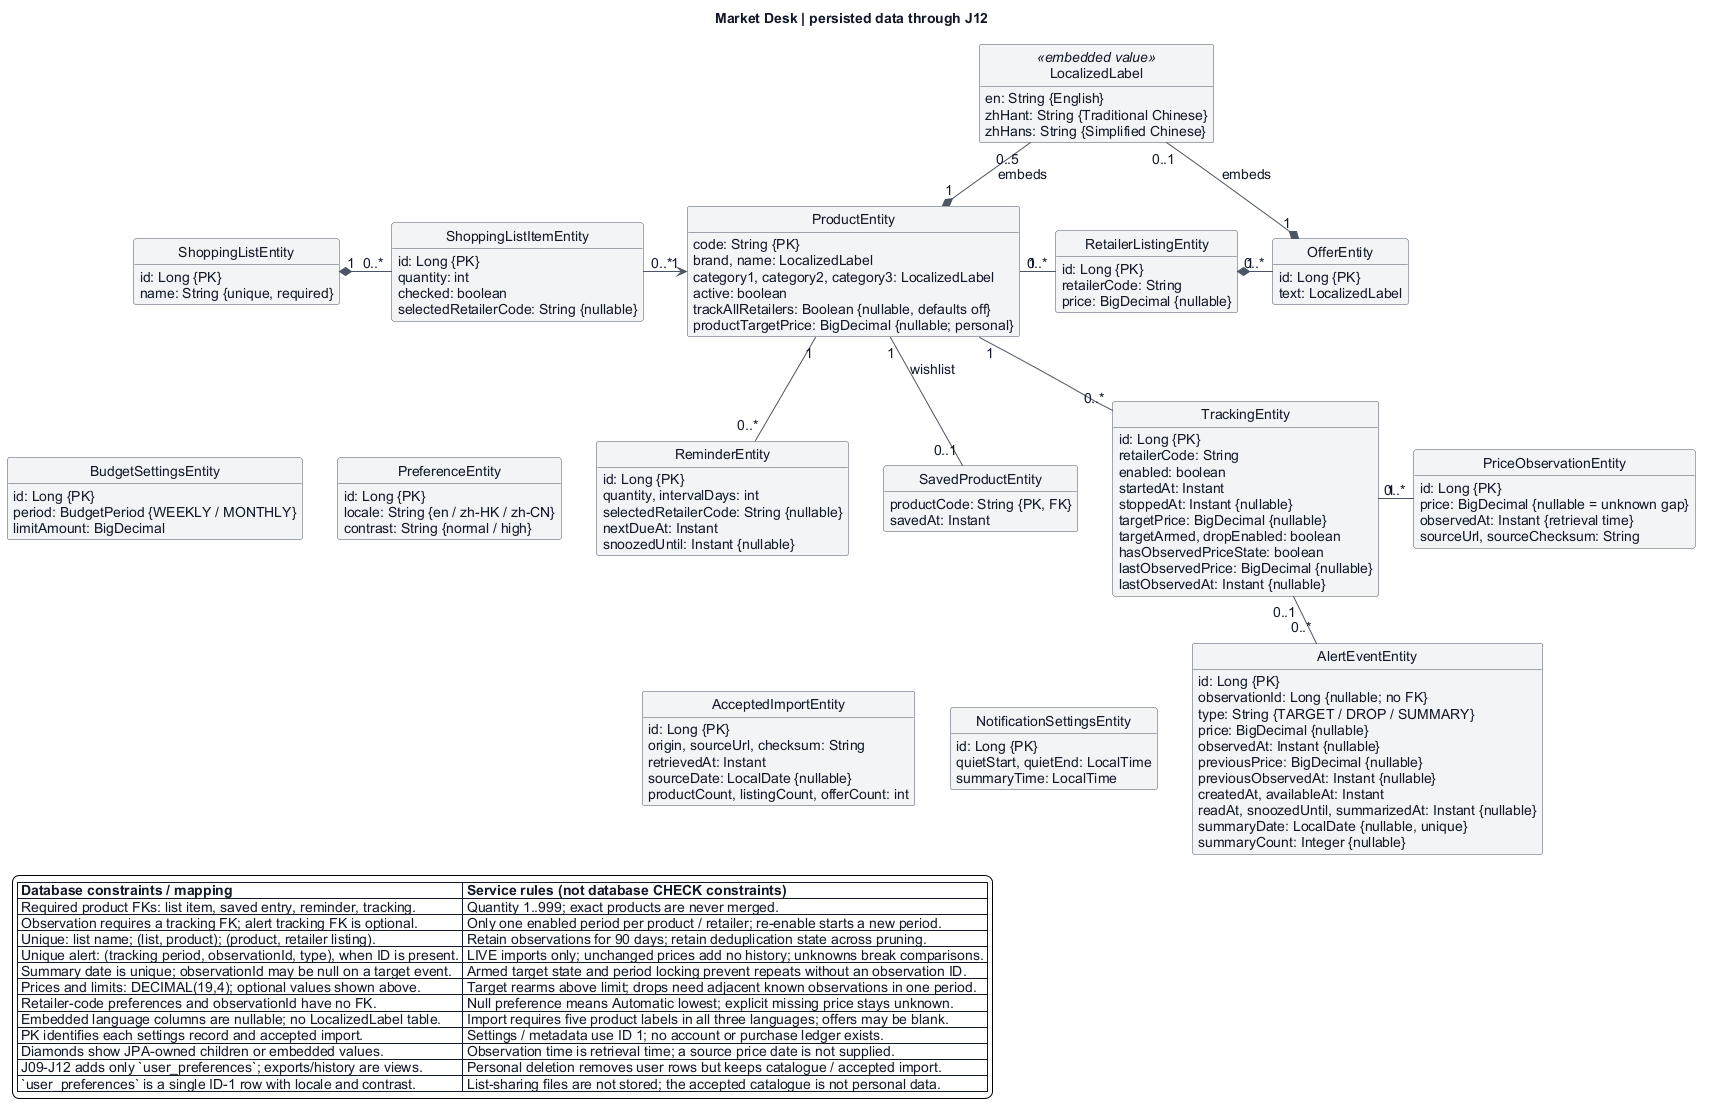

The diagram above was rendered by PlantUML. Its source (embedded in the PNG):
@startuml
top to bottom direction
skinparam backgroundColor #ffffff
skinparam defaultFontName Arial
skinparam defaultFontSize 14
skinparam defaultFontColor #111827
skinparam shadowing false
skinparam classAttributeIconSize 0
skinparam classBackgroundColor #f3f4f6
skinparam classBorderColor #4b5563
skinparam arrowColor #4b5563
skinparam noteBackgroundColor #e5e7eb
skinparam noteBorderColor #4b5563
skinparam packageStyle rectangle
skinparam packageBackgroundColor #ffffff
skinparam packageBorderColor #e5e7eb
skinparam nodesep 35
skinparam ranksep 45
hide circle
hide empty methods

title Market Desk | persisted data through J12

class ShoppingListEntity {
  id: Long {PK}
  name: String {unique, required}
}
class ShoppingListItemEntity {
  id: Long {PK}
  quantity: int
  checked: boolean
  selectedRetailerCode: String {nullable}
}
class ProductEntity {
  code: String {PK}
  brand, name: LocalizedLabel
  category1, category2, category3: LocalizedLabel
  active: boolean
  trackAllRetailers: Boolean {nullable, defaults off}
  productTargetPrice: BigDecimal {nullable; personal}
}
class RetailerListingEntity {
  id: Long {PK}
  retailerCode: String
  price: BigDecimal {nullable}
}
class OfferEntity {
  id: Long {PK}
  text: LocalizedLabel
}
class SavedProductEntity {
  productCode: String {PK, FK}
  savedAt: Instant
}
class ReminderEntity {
  id: Long {PK}
  quantity, intervalDays: int
  selectedRetailerCode: String {nullable}
  nextDueAt: Instant
  snoozedUntil: Instant {nullable}
}
class TrackingEntity {
  id: Long {PK}
  retailerCode: String
  enabled: boolean
  startedAt: Instant
  stoppedAt: Instant {nullable}
  targetPrice: BigDecimal {nullable}
  targetArmed, dropEnabled: boolean
  hasObservedPriceState: boolean
  lastObservedPrice: BigDecimal {nullable}
  lastObservedAt: Instant {nullable}
}
class PriceObservationEntity {
  id: Long {PK}
  price: BigDecimal {nullable = unknown gap}
  observedAt: Instant {retrieval time}
  sourceUrl, sourceChecksum: String
}
class AlertEventEntity {
  id: Long {PK}
  observationId: Long {nullable; no FK}
  type: String {TARGET / DROP / SUMMARY}
  price: BigDecimal {nullable}
  observedAt: Instant {nullable}
  previousPrice: BigDecimal {nullable}
  previousObservedAt: Instant {nullable}
  createdAt, availableAt: Instant
  readAt, snoozedUntil, summarizedAt: Instant {nullable}
  summaryDate: LocalDate {nullable, unique}
  summaryCount: Integer {nullable}
}
class AcceptedImportEntity {
  id: Long {PK}
  origin, sourceUrl, checksum: String
  retrievedAt: Instant
  sourceDate: LocalDate {nullable}
  productCount, listingCount, offerCount: int
}
class NotificationSettingsEntity {
  id: Long {PK}
  quietStart, quietEnd: LocalTime
  summaryTime: LocalTime
}
class BudgetSettingsEntity {
  id: Long {PK}
  period: BudgetPeriod {WEEKLY / MONTHLY}
  limitAmount: BigDecimal
}
class PreferenceEntity {
  id: Long {PK}
  locale: String {en / zh-HK / zh-CN}
  contrast: String {normal / high}
}
class LocalizedLabel <<embedded value>> {
  en: String {English}
  zhHant: String {Traditional Chinese}
  zhHans: String {Simplified Chinese}
}

ShoppingListEntity "1" *-right- "0..*" ShoppingListItemEntity
ShoppingListItemEntity "0..*" -right-> "1" ProductEntity
ProductEntity "1" -right- "0..*" RetailerListingEntity
RetailerListingEntity "1" *-right- "0..*" OfferEntity
ProductEntity "1" -down- "0..1" SavedProductEntity : wishlist
ProductEntity "1" -down- "0..*" ReminderEntity
ProductEntity "1" -down- "0..*" TrackingEntity
TrackingEntity "1" -right- "0..*" PriceObservationEntity
TrackingEntity "0..1" -right- "0..*" AlertEventEntity
ProductEntity "1" *-up- "0..5" LocalizedLabel : embeds
OfferEntity "1" *-up- "0..1" LocalizedLabel : embeds

ShoppingListEntity -[hidden]down-> BudgetSettingsEntity
BudgetSettingsEntity -[hidden]right-> PreferenceEntity
PreferenceEntity -[hidden]right-> ReminderEntity
ReminderEntity -[hidden]right-> TrackingEntity
SavedProductEntity -[hidden]down-> AcceptedImportEntity
AcceptedImportEntity -[hidden]right-> NotificationSettingsEntity
NotificationSettingsEntity -[hidden]right-> AlertEventEntity

legend bottom left
  |= Database constraints / mapping |= Service rules (not database CHECK constraints) |
  | Required product FKs: list item, saved entry, reminder, tracking. | Quantity 1..999; exact products are never merged. |
  | Observation requires a tracking FK; alert tracking FK is optional. | Only one enabled period per product / retailer; re-enable starts a new period. |
  | Unique: list name; (list, product); (product, retailer listing). | Retain observations for 90 days; retain deduplication state across pruning. |
  | Unique alert: (tracking period, observationId, type), when ID is present. | LIVE imports only; unchanged prices add no history; unknowns break comparisons. |
  | Summary date is unique; observationId may be null on a target event. | Armed target state and period locking prevent repeats without an observation ID. |
  | Prices and limits: DECIMAL(19,4); optional values shown above. | Target rearms above limit; drops need adjacent known observations in one period. |
  | Retailer-code preferences and observationId have no FK. | Null preference means Automatic lowest; explicit missing price stays unknown. |
  | Embedded language columns are nullable; no LocalizedLabel table. | Import requires five product labels in all three languages; offers may be blank. |
  | PK identifies each settings record and accepted import. | Settings / metadata use ID 1; no account or purchase ledger exists. |
  | Diamonds show JPA-owned children or embedded values. | Observation time is retrieval time; a source price date is not supplied. |
  | J09-J12 adds only `user_preferences`; exports/history are views. | Personal deletion removes user rows but keeps catalogue / accepted import. |
  | `user_preferences` is a single ID-1 row with locale and contrast. | List-sharing files are not stored; the accepted catalogue is not personal data. |
endlegend
@enduml